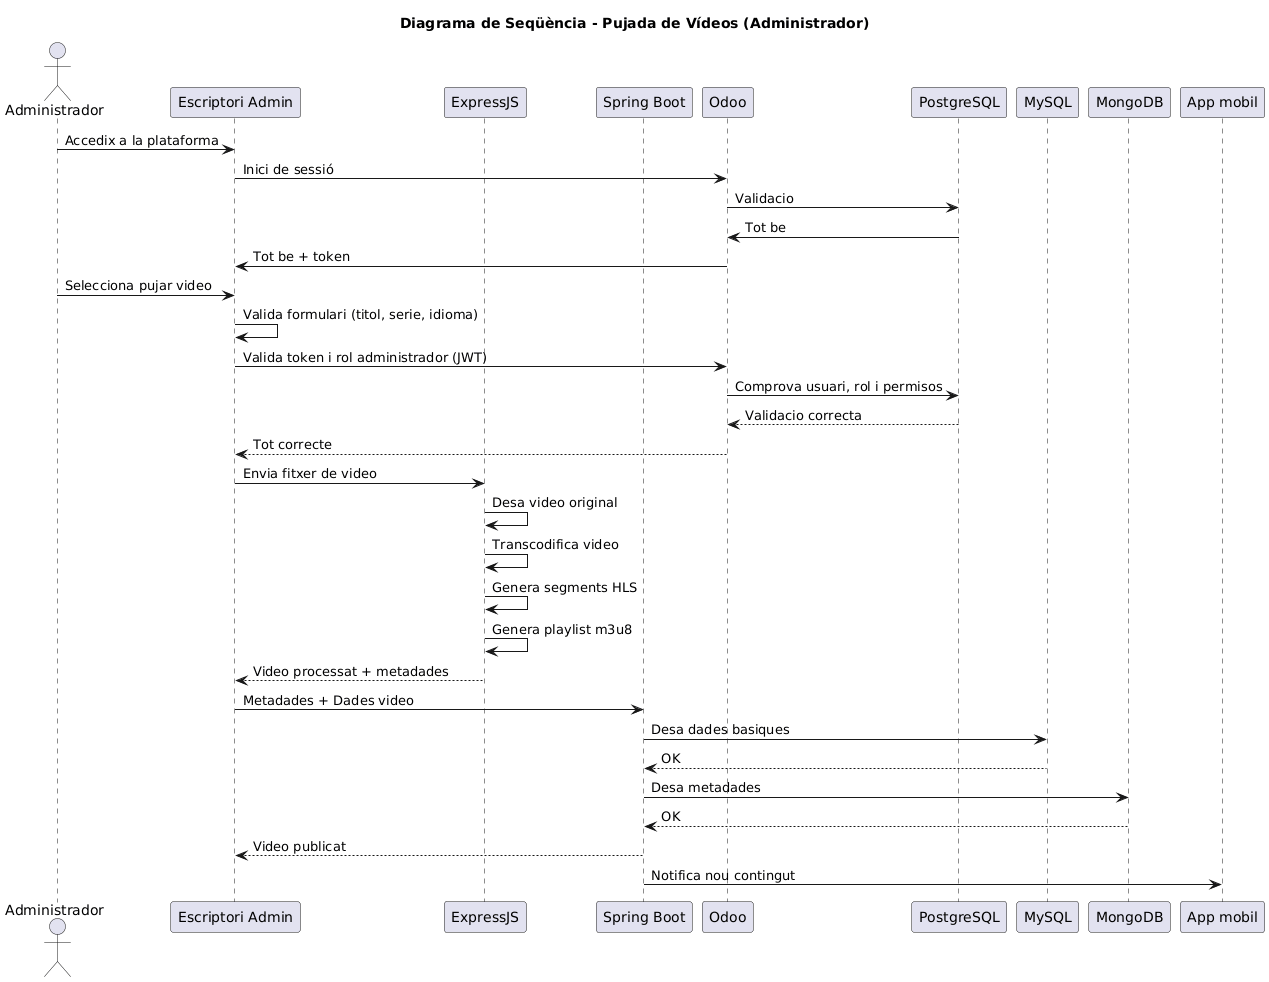

The diagram above was rendered by PlantUML. Its source (embedded in the PNG):
@startuml
title Diagrama de Seqüència - Pujada de Vídeos (Administrador)

actor Administrador
participant "Escriptori Admin" as AdminUI
participant "ExpressJS" as Express
participant "Spring Boot" as Spring
participant "Odoo" as Odoo
participant "PostgreSQL" as PG
participant "MySQL" as MySQL
participant "MongoDB" as Mongo
participant "App mobil" as App
Administrador -> AdminUI : Accedix a la plataforma
AdminUI -> Odoo : Inici de sessió
Odoo -> PG : Validacio
PG -> Odoo : Tot be
Odoo -> AdminUI : Tot be + token
Administrador -> AdminUI : Selecciona pujar video
AdminUI -> AdminUI : Valida formulari (titol, serie, idioma)
AdminUI -> Odoo : Valida token i rol administrador (JWT)
Odoo -> PG : Comprova usuari, rol i permisos
PG --> Odoo : Validacio correcta
Odoo --> AdminUI : Tot correcte

AdminUI -> Express : Envia fitxer de video
Express -> Express : Desa video original

Express -> Express : Transcodifica video
Express -> Express : Genera segments HLS
Express -> Express : Genera playlist m3u8

Express --> AdminUI : Video processat + metadades
AdminUI -> Spring : Metadades + Dades video
Spring -> MySQL : Desa dades basiques
MySQL --> Spring : OK

Spring -> Mongo : Desa metadades
Mongo --> Spring : OK

Spring --> AdminUI : Video publicat
Spring -> App : Notifica nou contingut
@enduml